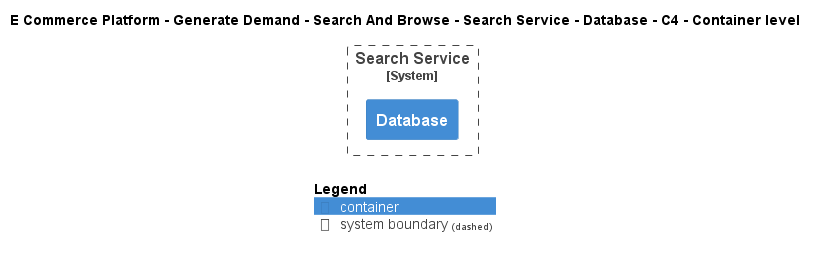

The diagram above was rendered by PlantUML. Its source (embedded in the PNG):
@startuml
!include ..\..\..\..\..\..\..\.c4s\C4_Container.puml

AddElementTag("c4interflow:lifecycle:new", $bgColor=green, $fontColor=#ffffff, $borderColor=green, $shadowing="False")
AddElementTag("c4interflow:lifecycle:changed", $bgColor=orange, $fontColor=#ffffff, $borderColor=orange, $shadowing="False")
AddElementTag("c4interflow:lifecycle:removed", $bgColor=red, $fontColor=#ffffff, $borderColor=red, $shadowing="False")

AddRelTag("c4interflow:lifecycle:new", $textColor=green, $lineColor=green)
AddRelTag("c4interflow:lifecycle:changed", $textColor=orange, $lineColor=orange)
AddRelTag("c4interflow:lifecycle:removed", $textColor=red, $lineColor=red)

SHOW_PERSON_PORTRAIT()
LAYOUT_TOP_DOWN()

skinparam linetype polyline

title E Commerce Platform - Generate Demand - Search And Browse - Search Service - Database - C4 - Container level


System_Boundary(ECommercePlatform.GenerateDemand.SearchAndBrowse.SoftwareSystems.SearchService, "Search Service") {
    Container(ECommercePlatform.GenerateDemand.SearchAndBrowse.SoftwareSystems.SearchService.Containers.Database, "Database", "", "")
}



SHOW_LEGEND()
@enduml